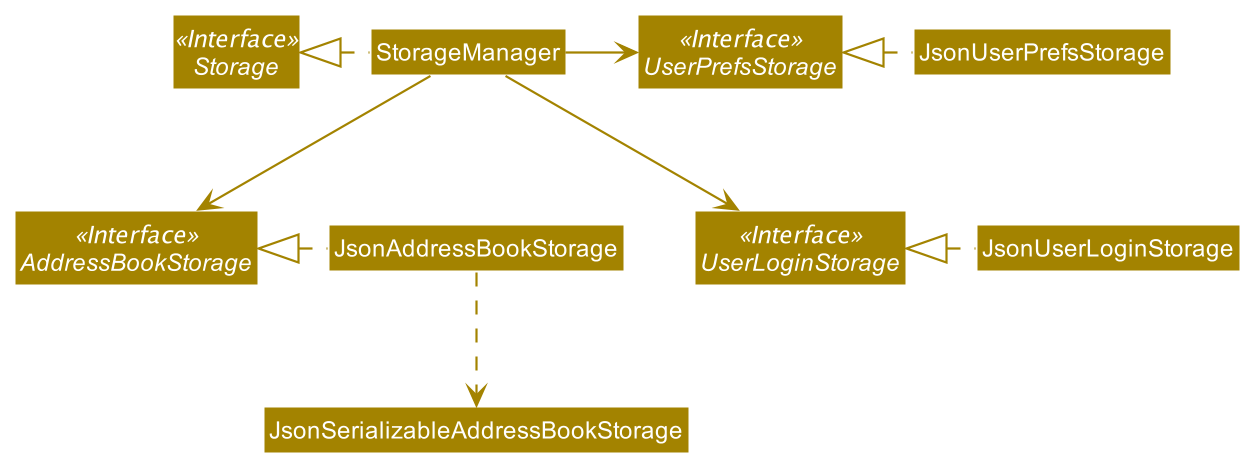

The diagram above was rendered by PlantUML. Its source (embedded in the PNG):
@startuml
!include style.puml
skinparam arrowThickness 1.1
skinparam arrowColor STORAGE_COLOR
skinparam classBackgroundColor STORAGE_COLOR

Interface Storage <<Interface>>
Interface UserPrefsStorage <<Interface>>
Interface UserLoginStorage <<Interface>>
Interface AddressBookStorage <<Interface>>

Class StorageManager
Class JsonUserPrefsStorage
Class JsonUserLoginStorage
Class JsonAddressBookStorage

StorageManager .left.|> Storage
StorageManager -right-> UserPrefsStorage
StorageManager --> AddressBookStorage
StorageManager --> UserLoginStorage

JsonUserPrefsStorage .left.|> UserPrefsStorage
JsonUserLoginStorage .left.|> UserLoginStorage
JsonAddressBookStorage .left.|> AddressBookStorage
JsonAddressBookStorage .down.> JsonSerializableAddressBookStorage

@enduml